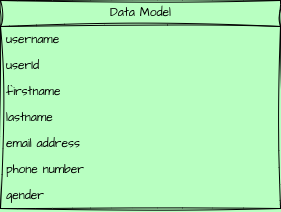

The diagram above was exported from draw.io. Its source (the exported page's mxGraphModel, read from the mxfile embedded in the PNG):
<mxGraphModel dx="880" dy="447" grid="1" gridSize="10" guides="1" tooltips="1" connect="1" arrows="1" fold="1" page="1" pageScale="1" pageWidth="850" pageHeight="1100" background="#B8FFC1" math="0" shadow="0">
  <root>
    <mxCell id="0" />
    <mxCell id="1" parent="0" />
    <mxCell id="Vnoss2Y9t5DfcY9d9Yls-1" value="Data Model" style="swimlane;fontStyle=0;childLayout=stackLayout;horizontal=1;startSize=26;fillColor=none;horizontalStack=0;resizeParent=1;resizeParentMax=0;resizeLast=0;collapsible=1;marginBottom=0;html=1;sketch=1;hachureGap=4;jiggle=2;curveFitting=1;fontFamily=Architects Daughter;fontSource=https%3A%2F%2Ffonts.googleapis.com%2Fcss%3Ffamily%3DArchitects%2BDaughter;" vertex="1" parent="1">
      <mxGeometry x="310" y="270" width="280" height="208" as="geometry" />
    </mxCell>
    <mxCell id="Vnoss2Y9t5DfcY9d9Yls-2" value="username" style="text;strokeColor=none;fillColor=none;align=left;verticalAlign=top;spacingLeft=4;spacingRight=4;overflow=hidden;rotatable=0;points=[[0,0.5],[1,0.5]];portConstraint=eastwest;whiteSpace=wrap;html=1;fontFamily=Architects Daughter;fontSource=https%3A%2F%2Ffonts.googleapis.com%2Fcss%3Ffamily%3DArchitects%2BDaughter;" vertex="1" parent="Vnoss2Y9t5DfcY9d9Yls-1">
      <mxGeometry y="26" width="280" height="26" as="geometry" />
    </mxCell>
    <mxCell id="Vnoss2Y9t5DfcY9d9Yls-3" value="userId" style="text;strokeColor=none;fillColor=none;align=left;verticalAlign=top;spacingLeft=4;spacingRight=4;overflow=hidden;rotatable=0;points=[[0,0.5],[1,0.5]];portConstraint=eastwest;whiteSpace=wrap;html=1;fontFamily=Architects Daughter;fontSource=https%3A%2F%2Ffonts.googleapis.com%2Fcss%3Ffamily%3DArchitects%2BDaughter;" vertex="1" parent="Vnoss2Y9t5DfcY9d9Yls-1">
      <mxGeometry y="52" width="280" height="26" as="geometry" />
    </mxCell>
    <mxCell id="Vnoss2Y9t5DfcY9d9Yls-4" value="firstname&lt;div&gt;&lt;br&gt;&lt;/div&gt;" style="text;strokeColor=none;fillColor=none;align=left;verticalAlign=top;spacingLeft=4;spacingRight=4;overflow=hidden;rotatable=0;points=[[0,0.5],[1,0.5]];portConstraint=eastwest;whiteSpace=wrap;html=1;fontFamily=Architects Daughter;fontSource=https%3A%2F%2Ffonts.googleapis.com%2Fcss%3Ffamily%3DArchitects%2BDaughter;" vertex="1" parent="Vnoss2Y9t5DfcY9d9Yls-1">
      <mxGeometry y="78" width="280" height="26" as="geometry" />
    </mxCell>
    <mxCell id="Vnoss2Y9t5DfcY9d9Yls-5" value="&lt;div&gt;lastname&lt;/div&gt;" style="text;strokeColor=none;fillColor=none;align=left;verticalAlign=top;spacingLeft=4;spacingRight=4;overflow=hidden;rotatable=0;points=[[0,0.5],[1,0.5]];portConstraint=eastwest;whiteSpace=wrap;html=1;fontFamily=Architects Daughter;fontSource=https%3A%2F%2Ffonts.googleapis.com%2Fcss%3Ffamily%3DArchitects%2BDaughter;" vertex="1" parent="Vnoss2Y9t5DfcY9d9Yls-1">
      <mxGeometry y="104" width="280" height="26" as="geometry" />
    </mxCell>
    <mxCell id="Vnoss2Y9t5DfcY9d9Yls-6" value="&lt;div&gt;email address&lt;/div&gt;" style="text;strokeColor=none;fillColor=none;align=left;verticalAlign=top;spacingLeft=4;spacingRight=4;overflow=hidden;rotatable=0;points=[[0,0.5],[1,0.5]];portConstraint=eastwest;whiteSpace=wrap;html=1;fontFamily=Architects Daughter;fontSource=https%3A%2F%2Ffonts.googleapis.com%2Fcss%3Ffamily%3DArchitects%2BDaughter;" vertex="1" parent="Vnoss2Y9t5DfcY9d9Yls-1">
      <mxGeometry y="130" width="280" height="26" as="geometry" />
    </mxCell>
    <mxCell id="Vnoss2Y9t5DfcY9d9Yls-7" value="&lt;div&gt;phone number&lt;/div&gt;" style="text;strokeColor=none;fillColor=none;align=left;verticalAlign=top;spacingLeft=4;spacingRight=4;overflow=hidden;rotatable=0;points=[[0,0.5],[1,0.5]];portConstraint=eastwest;whiteSpace=wrap;html=1;fontFamily=Architects Daughter;fontSource=https%3A%2F%2Ffonts.googleapis.com%2Fcss%3Ffamily%3DArchitects%2BDaughter;" vertex="1" parent="Vnoss2Y9t5DfcY9d9Yls-1">
      <mxGeometry y="156" width="280" height="26" as="geometry" />
    </mxCell>
    <mxCell id="Vnoss2Y9t5DfcY9d9Yls-8" value="&lt;div&gt;gender&lt;/div&gt;" style="text;strokeColor=none;fillColor=none;align=left;verticalAlign=top;spacingLeft=4;spacingRight=4;overflow=hidden;rotatable=0;points=[[0,0.5],[1,0.5]];portConstraint=eastwest;whiteSpace=wrap;html=1;fontFamily=Architects Daughter;fontSource=https%3A%2F%2Ffonts.googleapis.com%2Fcss%3Ffamily%3DArchitects%2BDaughter;" vertex="1" parent="Vnoss2Y9t5DfcY9d9Yls-1">
      <mxGeometry y="182" width="280" height="26" as="geometry" />
    </mxCell>
  </root>
</mxGraphModel>